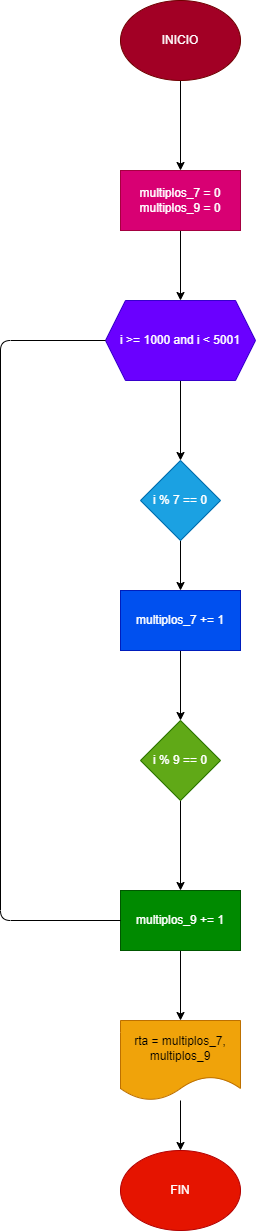

The diagram above was exported from draw.io. Its source (the exported page's mxGraphModel, read from the mxfile embedded in the PNG):
<mxGraphModel dx="1152" dy="960" grid="1" gridSize="10" guides="1" tooltips="1" connect="1" arrows="1" fold="1" page="1" pageScale="1" pageWidth="850" pageHeight="1100" math="0" shadow="0">
  <root>
    <mxCell id="0" />
    <mxCell id="1" parent="0" />
    <mxCell id="4" value="" style="edgeStyle=none;html=1;" edge="1" parent="1" source="2" target="3">
      <mxGeometry relative="1" as="geometry" />
    </mxCell>
    <mxCell id="2" value="INICIO" style="ellipse;whiteSpace=wrap;html=1;fillColor=#a20025;fontColor=#ffffff;strokeColor=#6F0000;" vertex="1" parent="1">
      <mxGeometry x="160" y="10" width="120" height="80" as="geometry" />
    </mxCell>
    <mxCell id="6" value="" style="edgeStyle=none;html=1;" edge="1" parent="1" source="3" target="5">
      <mxGeometry relative="1" as="geometry" />
    </mxCell>
    <mxCell id="3" value="multiplos_7 = 0&lt;br&gt;multiplos_9 = 0" style="whiteSpace=wrap;html=1;fillColor=#d80073;fontColor=#ffffff;strokeColor=#A50040;" vertex="1" parent="1">
      <mxGeometry x="160" y="180" width="120" height="60" as="geometry" />
    </mxCell>
    <mxCell id="8" value="" style="edgeStyle=none;html=1;" edge="1" parent="1" source="5">
      <mxGeometry relative="1" as="geometry">
        <mxPoint x="220" y="470" as="targetPoint" />
      </mxGeometry>
    </mxCell>
    <mxCell id="5" value="i &amp;gt;= 1000 and i &amp;lt; 5001" style="shape=hexagon;perimeter=hexagonPerimeter2;whiteSpace=wrap;html=1;fixedSize=1;fillColor=#6a00ff;fontColor=#ffffff;strokeColor=#3700CC;" vertex="1" parent="1">
      <mxGeometry x="145" y="310" width="150" height="80" as="geometry" />
    </mxCell>
    <mxCell id="11" value="" style="edgeStyle=none;html=1;" edge="1" parent="1" source="9">
      <mxGeometry relative="1" as="geometry">
        <mxPoint x="220" y="600" as="targetPoint" />
      </mxGeometry>
    </mxCell>
    <mxCell id="9" value="i % 7 == 0" style="rhombus;whiteSpace=wrap;html=1;fillColor=#1ba1e2;fontColor=#ffffff;strokeColor=#006EAF;" vertex="1" parent="1">
      <mxGeometry x="180" y="470" width="80" height="80" as="geometry" />
    </mxCell>
    <mxCell id="14" value="" style="edgeStyle=none;html=1;" edge="1" parent="1" source="12" target="13">
      <mxGeometry relative="1" as="geometry" />
    </mxCell>
    <mxCell id="12" value="multiplos_7 += 1" style="rounded=0;whiteSpace=wrap;html=1;fillColor=#0050ef;fontColor=#ffffff;strokeColor=#001DBC;" vertex="1" parent="1">
      <mxGeometry x="160" y="600" width="120" height="60" as="geometry" />
    </mxCell>
    <mxCell id="16" value="" style="edgeStyle=none;html=1;" edge="1" parent="1" source="13" target="15">
      <mxGeometry relative="1" as="geometry" />
    </mxCell>
    <mxCell id="13" value="i % 9 == 0" style="rhombus;whiteSpace=wrap;html=1;rounded=0;fillColor=#60a917;fontColor=#ffffff;strokeColor=#2D7600;" vertex="1" parent="1">
      <mxGeometry x="180" y="730" width="80" height="80" as="geometry" />
    </mxCell>
    <mxCell id="18" value="" style="edgeStyle=none;html=1;" edge="1" parent="1" source="15" target="17">
      <mxGeometry relative="1" as="geometry" />
    </mxCell>
    <mxCell id="15" value="multiplos_9 += 1" style="whiteSpace=wrap;html=1;rounded=0;fillColor=#008a00;fontColor=#ffffff;strokeColor=#005700;" vertex="1" parent="1">
      <mxGeometry x="160" y="900" width="120" height="60" as="geometry" />
    </mxCell>
    <mxCell id="20" value="" style="edgeStyle=none;html=1;" edge="1" parent="1" source="17" target="19">
      <mxGeometry relative="1" as="geometry" />
    </mxCell>
    <mxCell id="17" value="rta = multiplos_7, multiplos_9" style="shape=document;whiteSpace=wrap;html=1;boundedLbl=1;rounded=0;fillColor=#f0a30a;fontColor=#000000;strokeColor=#BD7000;" vertex="1" parent="1">
      <mxGeometry x="160" y="1030" width="120" height="80" as="geometry" />
    </mxCell>
    <mxCell id="19" value="FIN" style="ellipse;whiteSpace=wrap;html=1;fillColor=#e51400;fontColor=#ffffff;strokeColor=#B20000;" vertex="1" parent="1">
      <mxGeometry x="160" y="1160" width="120" height="80" as="geometry" />
    </mxCell>
    <mxCell id="21" value="" style="endArrow=none;html=1;exitX=0;exitY=0.5;exitDx=0;exitDy=0;entryX=0;entryY=0.5;entryDx=0;entryDy=0;" edge="1" parent="1" source="15" target="5">
      <mxGeometry width="50" height="50" relative="1" as="geometry">
        <mxPoint x="80" y="890" as="sourcePoint" />
        <mxPoint x="140" y="510" as="targetPoint" />
        <Array as="points">
          <mxPoint x="40" y="930" />
          <mxPoint x="40" y="350" />
        </Array>
      </mxGeometry>
    </mxCell>
  </root>
</mxGraphModel>